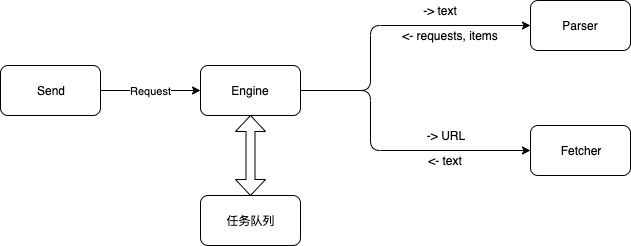

The diagram above was exported from draw.io. Its source (the exported page's mxGraphModel, read from the mxfile embedded in the PNG):
<mxGraphModel dx="1134" dy="727" grid="1" gridSize="10" guides="1" tooltips="1" connect="1" arrows="1" fold="1" page="1" pageScale="1" pageWidth="1169" pageHeight="1654" math="0" shadow="0">
  <root>
    <mxCell id="0" />
    <mxCell id="1" parent="0" />
    <mxCell id="YXjug9N9SIe61CZffun6-1" value="Send" style="rounded=1;whiteSpace=wrap;html=1;" vertex="1" parent="1">
      <mxGeometry x="230" y="200" width="100" height="50" as="geometry" />
    </mxCell>
    <mxCell id="YXjug9N9SIe61CZffun6-2" value="任务队列" style="rounded=1;whiteSpace=wrap;html=1;" vertex="1" parent="1">
      <mxGeometry x="430" y="330" width="100" height="50" as="geometry" />
    </mxCell>
    <mxCell id="YXjug9N9SIe61CZffun6-3" value="Engine" style="rounded=1;whiteSpace=wrap;html=1;" vertex="1" parent="1">
      <mxGeometry x="430" y="200" width="100" height="50" as="geometry" />
    </mxCell>
    <mxCell id="YXjug9N9SIe61CZffun6-4" value="Fetcher" style="rounded=1;whiteSpace=wrap;html=1;" vertex="1" parent="1">
      <mxGeometry x="760" y="260" width="100" height="50" as="geometry" />
    </mxCell>
    <mxCell id="YXjug9N9SIe61CZffun6-5" value="Parser" style="rounded=1;whiteSpace=wrap;html=1;" vertex="1" parent="1">
      <mxGeometry x="760" y="135" width="100" height="50" as="geometry" />
    </mxCell>
    <mxCell id="YXjug9N9SIe61CZffun6-6" value="Request" style="endArrow=classic;html=1;exitX=1;exitY=0.5;exitDx=0;exitDy=0;" edge="1" parent="1" source="YXjug9N9SIe61CZffun6-1" target="YXjug9N9SIe61CZffun6-3">
      <mxGeometry width="50" height="50" relative="1" as="geometry">
        <mxPoint x="230" y="450" as="sourcePoint" />
        <mxPoint x="280" y="400" as="targetPoint" />
      </mxGeometry>
    </mxCell>
    <mxCell id="YXjug9N9SIe61CZffun6-7" value="" style="shape=doubleArrow;direction=south;whiteSpace=wrap;html=1;" vertex="1" parent="1">
      <mxGeometry x="465" y="250" width="30" height="80" as="geometry" />
    </mxCell>
    <mxCell id="YXjug9N9SIe61CZffun6-9" value="" style="edgeStyle=elbowEdgeStyle;elbow=horizontal;endArrow=classic;html=1;exitX=1;exitY=0.5;exitDx=0;exitDy=0;entryX=0;entryY=0.5;entryDx=0;entryDy=0;" edge="1" parent="1" source="YXjug9N9SIe61CZffun6-3" target="YXjug9N9SIe61CZffun6-5">
      <mxGeometry width="50" height="50" relative="1" as="geometry">
        <mxPoint x="230" y="450" as="sourcePoint" />
        <mxPoint x="280" y="400" as="targetPoint" />
        <Array as="points">
          <mxPoint x="600" y="220" />
        </Array>
      </mxGeometry>
    </mxCell>
    <mxCell id="YXjug9N9SIe61CZffun6-10" value="" style="edgeStyle=elbowEdgeStyle;elbow=horizontal;endArrow=classic;html=1;exitX=1;exitY=0.5;exitDx=0;exitDy=0;entryX=0;entryY=0.5;entryDx=0;entryDy=0;" edge="1" parent="1" source="YXjug9N9SIe61CZffun6-3" target="YXjug9N9SIe61CZffun6-4">
      <mxGeometry width="50" height="50" relative="1" as="geometry">
        <mxPoint x="230" y="450" as="sourcePoint" />
        <mxPoint x="280" y="400" as="targetPoint" />
        <Array as="points">
          <mxPoint x="600" y="260" />
        </Array>
      </mxGeometry>
    </mxCell>
    <mxCell id="YXjug9N9SIe61CZffun6-11" value="-&amp;gt; text" style="text;html=1;strokeColor=none;fillColor=none;align=center;verticalAlign=middle;whiteSpace=wrap;rounded=0;" vertex="1" parent="1">
      <mxGeometry x="650" y="135" width="40" height="20" as="geometry" />
    </mxCell>
    <mxCell id="YXjug9N9SIe61CZffun6-12" value="&amp;lt;- requests, items" style="text;html=1;strokeColor=none;fillColor=none;align=center;verticalAlign=middle;whiteSpace=wrap;rounded=0;" vertex="1" parent="1">
      <mxGeometry x="620" y="160" width="120" height="20" as="geometry" />
    </mxCell>
    <mxCell id="YXjug9N9SIe61CZffun6-13" value="-&amp;gt; URL" style="text;html=1;strokeColor=none;fillColor=none;align=center;verticalAlign=middle;whiteSpace=wrap;rounded=0;" vertex="1" parent="1">
      <mxGeometry x="650" y="260" width="50" height="20" as="geometry" />
    </mxCell>
    <mxCell id="YXjug9N9SIe61CZffun6-14" value="&amp;lt;- text" style="text;html=1;strokeColor=none;fillColor=none;align=center;verticalAlign=middle;whiteSpace=wrap;rounded=0;" vertex="1" parent="1">
      <mxGeometry x="630" y="285" width="90" height="20" as="geometry" />
    </mxCell>
  </root>
</mxGraphModel>